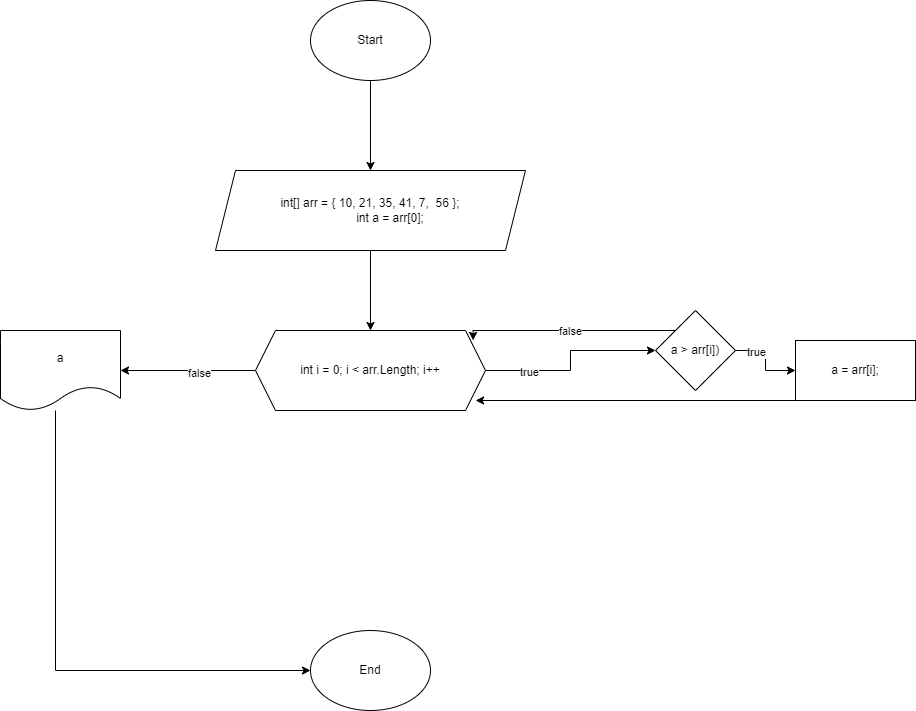

The diagram above was exported from draw.io. Its source (the exported page's mxGraphModel, read from the mxfile embedded in the PNG):
<mxGraphModel dx="1000" dy="530" grid="1" gridSize="10" guides="1" tooltips="1" connect="1" arrows="1" fold="1" page="1" pageScale="1" pageWidth="850" pageHeight="1100" math="0" shadow="0">
  <root>
    <mxCell id="0" />
    <mxCell id="1" parent="0" />
    <mxCell id="cWd2kQNcZgBoGflyxao4-3" value="" style="edgeStyle=orthogonalEdgeStyle;rounded=0;orthogonalLoop=1;jettySize=auto;html=1;" edge="1" parent="1" source="cWd2kQNcZgBoGflyxao4-1" target="cWd2kQNcZgBoGflyxao4-2">
      <mxGeometry relative="1" as="geometry" />
    </mxCell>
    <mxCell id="cWd2kQNcZgBoGflyxao4-1" value="Start" style="ellipse;whiteSpace=wrap;html=1;" vertex="1" parent="1">
      <mxGeometry x="365" y="50" width="120" height="80" as="geometry" />
    </mxCell>
    <mxCell id="cWd2kQNcZgBoGflyxao4-7" value="" style="edgeStyle=orthogonalEdgeStyle;rounded=0;orthogonalLoop=1;jettySize=auto;html=1;" edge="1" parent="1" source="cWd2kQNcZgBoGflyxao4-2" target="cWd2kQNcZgBoGflyxao4-6">
      <mxGeometry relative="1" as="geometry" />
    </mxCell>
    <mxCell id="cWd2kQNcZgBoGflyxao4-2" value="&lt;div&gt;int[] arr = { 10, 21, 35, 41, 7,&amp;nbsp; 56 };&lt;/div&gt;&lt;div&gt;&amp;nbsp; &amp;nbsp; &amp;nbsp; &amp;nbsp; &amp;nbsp; &amp;nbsp; int a = arr[0];&lt;/div&gt;" style="shape=parallelogram;perimeter=parallelogramPerimeter;whiteSpace=wrap;html=1;fixedSize=1;" vertex="1" parent="1">
      <mxGeometry x="270" y="220" width="310" height="80" as="geometry" />
    </mxCell>
    <mxCell id="cWd2kQNcZgBoGflyxao4-9" value="" style="edgeStyle=orthogonalEdgeStyle;rounded=0;orthogonalLoop=1;jettySize=auto;html=1;" edge="1" parent="1" source="cWd2kQNcZgBoGflyxao4-6" target="cWd2kQNcZgBoGflyxao4-8">
      <mxGeometry relative="1" as="geometry" />
    </mxCell>
    <mxCell id="cWd2kQNcZgBoGflyxao4-10" value="true" style="edgeLabel;html=1;align=center;verticalAlign=middle;resizable=0;points=[];" vertex="1" connectable="0" parent="cWd2kQNcZgBoGflyxao4-9">
      <mxGeometry x="-0.551" y="-1" relative="1" as="geometry">
        <mxPoint as="offset" />
      </mxGeometry>
    </mxCell>
    <mxCell id="cWd2kQNcZgBoGflyxao4-23" value="" style="edgeStyle=orthogonalEdgeStyle;rounded=0;orthogonalLoop=1;jettySize=auto;html=1;" edge="1" parent="1" source="cWd2kQNcZgBoGflyxao4-6" target="cWd2kQNcZgBoGflyxao4-22">
      <mxGeometry relative="1" as="geometry" />
    </mxCell>
    <mxCell id="cWd2kQNcZgBoGflyxao4-24" value="false" style="edgeLabel;html=1;align=center;verticalAlign=middle;resizable=0;points=[];" vertex="1" connectable="0" parent="cWd2kQNcZgBoGflyxao4-23">
      <mxGeometry x="-0.1548" y="2" relative="1" as="geometry">
        <mxPoint as="offset" />
      </mxGeometry>
    </mxCell>
    <mxCell id="cWd2kQNcZgBoGflyxao4-6" value="int i = 0; i &amp;lt; arr.Length; i++" style="shape=hexagon;perimeter=hexagonPerimeter2;whiteSpace=wrap;html=1;fixedSize=1;" vertex="1" parent="1">
      <mxGeometry x="310" y="380" width="230" height="80" as="geometry" />
    </mxCell>
    <mxCell id="cWd2kQNcZgBoGflyxao4-12" value="" style="edgeStyle=orthogonalEdgeStyle;rounded=0;orthogonalLoop=1;jettySize=auto;html=1;" edge="1" parent="1" source="cWd2kQNcZgBoGflyxao4-8" target="cWd2kQNcZgBoGflyxao4-11">
      <mxGeometry relative="1" as="geometry" />
    </mxCell>
    <mxCell id="cWd2kQNcZgBoGflyxao4-15" value="true" style="edgeLabel;html=1;align=center;verticalAlign=middle;resizable=0;points=[];" vertex="1" connectable="0" parent="cWd2kQNcZgBoGflyxao4-12">
      <mxGeometry x="-0.5067" y="-1" relative="1" as="geometry">
        <mxPoint as="offset" />
      </mxGeometry>
    </mxCell>
    <mxCell id="cWd2kQNcZgBoGflyxao4-8" value="a &amp;gt; arr[i])" style="rhombus;whiteSpace=wrap;html=1;" vertex="1" parent="1">
      <mxGeometry x="710" y="360" width="80" height="80" as="geometry" />
    </mxCell>
    <mxCell id="cWd2kQNcZgBoGflyxao4-21" style="edgeStyle=orthogonalEdgeStyle;rounded=0;orthogonalLoop=1;jettySize=auto;html=1;entryX=0.957;entryY=0.875;entryDx=0;entryDy=0;entryPerimeter=0;" edge="1" parent="1" source="cWd2kQNcZgBoGflyxao4-11" target="cWd2kQNcZgBoGflyxao4-6">
      <mxGeometry relative="1" as="geometry">
        <mxPoint x="500" y="470" as="targetPoint" />
        <Array as="points">
          <mxPoint x="900" y="450" />
        </Array>
      </mxGeometry>
    </mxCell>
    <mxCell id="cWd2kQNcZgBoGflyxao4-11" value="a = arr[i];" style="whiteSpace=wrap;html=1;" vertex="1" parent="1">
      <mxGeometry x="850" y="390" width="120" height="60" as="geometry" />
    </mxCell>
    <mxCell id="cWd2kQNcZgBoGflyxao4-13" style="edgeStyle=orthogonalEdgeStyle;rounded=0;orthogonalLoop=1;jettySize=auto;html=1;entryX=0.946;entryY=0.123;entryDx=0;entryDy=0;entryPerimeter=0;" edge="1" parent="1" source="cWd2kQNcZgBoGflyxao4-8" target="cWd2kQNcZgBoGflyxao4-6">
      <mxGeometry relative="1" as="geometry">
        <Array as="points">
          <mxPoint x="730" y="380" />
          <mxPoint x="730" y="380" />
        </Array>
      </mxGeometry>
    </mxCell>
    <mxCell id="cWd2kQNcZgBoGflyxao4-14" value="false" style="edgeLabel;html=1;align=center;verticalAlign=middle;resizable=0;points=[];" vertex="1" connectable="0" parent="cWd2kQNcZgBoGflyxao4-13">
      <mxGeometry x="-0.0039" relative="1" as="geometry">
        <mxPoint as="offset" />
      </mxGeometry>
    </mxCell>
    <mxCell id="cWd2kQNcZgBoGflyxao4-26" style="edgeStyle=orthogonalEdgeStyle;rounded=0;orthogonalLoop=1;jettySize=auto;html=1;entryX=0;entryY=0.5;entryDx=0;entryDy=0;" edge="1" parent="1">
      <mxGeometry relative="1" as="geometry">
        <mxPoint x="110" y="460" as="sourcePoint" />
        <mxPoint x="365" y="720" as="targetPoint" />
        <Array as="points">
          <mxPoint x="110" y="720" />
        </Array>
      </mxGeometry>
    </mxCell>
    <mxCell id="cWd2kQNcZgBoGflyxao4-22" value="a" style="shape=document;whiteSpace=wrap;html=1;boundedLbl=1;" vertex="1" parent="1">
      <mxGeometry x="55" y="380" width="120" height="80" as="geometry" />
    </mxCell>
    <mxCell id="cWd2kQNcZgBoGflyxao4-25" value="End" style="ellipse;whiteSpace=wrap;html=1;" vertex="1" parent="1">
      <mxGeometry x="365" y="680" width="120" height="80" as="geometry" />
    </mxCell>
  </root>
</mxGraphModel>